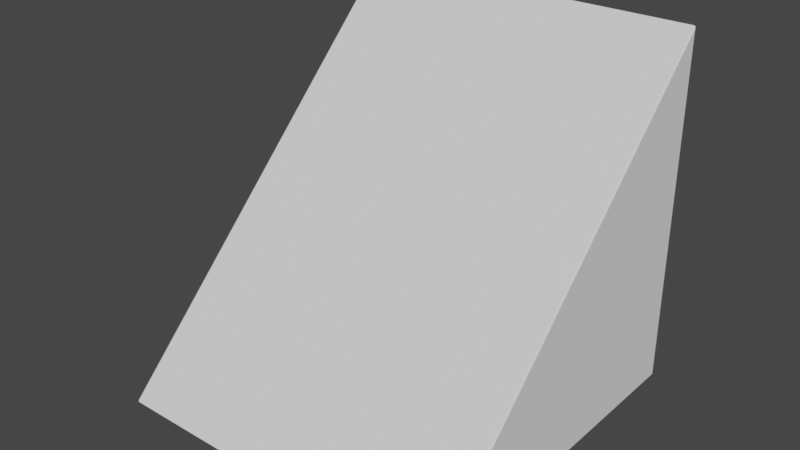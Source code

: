 # Source: primitive-wedge.blend  (saved by Blender 2.80.41; exported with 4.5.12 LTS)
import bpy
from mathutils import Matrix  # noqa: F401  (used for matrix-valued properties, if any)

bpy.ops.wm.read_factory_settings(use_empty=True)
scene = bpy.context.scene
scene.name = 'Scene'

# ---- collections
col_collection = bpy.data.collections.new('Collection'); scene.collection.children.link(col_collection)

# ---- world
world_world = bpy.data.worlds.new('World'); scene.world = world_world
world_world.color = (0.05088, 0.05088, 0.05088)
world_world.use_sun_shadow = False
world_world.sun_shadow_jitter_overblur = 0.0

# ---- meshes
me_cube_001 = bpy.data.meshes.new('Cube.001')
me_cube_001.from_pydata([(-0.5, -0.5, 1.675e-05), (-0.5, 0.5, 1.24e-05), (-0.5, 0.5, 1.0), (0.5, -0.5, 1.675e-05), (0.5, 0.5, 1.24e-05), (0.5, 0.5, 1.0)], [], [(0, 2, 1), (1, 2, 5, 4), (4, 5, 3), (1, 4, 3, 0), (5, 2, 0, 3)])
_uv = me_cube_001.uv_layers.new(name='UVMap')
_uv.uv.foreach_set('vector', [0.625, 0.0, 0.625, 0.25, 0.375, 0.25, 0.375, 0.25, 0.625, 0.25, 0.625, 0.5, 0.375, 0.5, 0.375, 0.5, 0.625, 0.5, 0.375, 0.75, 0.125, 0.5, 0.375, 0.5, 0.375, 0.75, 0.125, 0.75, 0.625, 0.5, 0.875, 0.5, 0.875, 0.75, 0.625, 0.75])
me_cube_001.use_remesh_preserve_volume = False
me_cube_001.use_remesh_preserve_attributes = False
me_cube_001.use_mirror_vertex_groups = False
me_cube_001.update()

# ---- objects
ob_cube = bpy.data.objects.new('Cube', me_cube_001)

# ---- transforms, parenting, visibility, modifiers, constraints
ob_cube.location = (0.0, 0.0, 0.0)
ob_cube.lineart.crease_threshold = 0.0
_m = ob_cube.modifiers.new('Bevel', 'BEVEL')
_m.width = 0.004
_m.width_pct = 0.004
_m.segments = 2
_m.limit_method = 'NONE'
_m.spread = 0.0

# ---- collection membership
col_collection.objects.link(ob_cube)

# ---- scene / render settings (as saved in the file)
scene.frame_start = 1; scene.frame_end = 250; scene.frame_set(1)
scene.render.engine = 'BLENDER_EEVEE_NEXT'
scene.render.motion_blur_shutter = 1.0
scene.cycles.use_denoising = False
scene.cycles.samples = 128
scene.cycles.sampling_pattern = 'TABULATED_SOBOL'
scene.cycles.use_adaptive_sampling = False
scene.cycles.use_light_tree = False
scene.view_settings.view_transform = 'Filmic'
bpy.context.view_layer.update()

# ---- added for rendering (the .blend has no active camera and no usable light): camera, sun
cam_auto = bpy.data.cameras.new('AutoCamera')
cam_auto.lens = 50.0
cam_auto.sensor_width = 36.0
cam_auto.clip_end = 1000.0
ob_auto_camera = bpy.data.objects.new('AutoCamera', cam_auto)
scene.collection.objects.link(ob_auto_camera)
ob_auto_camera.location = (1.60103, -1.92052, 1.78013)
ob_auto_camera.rotation_euler = (1.09748, -7.21219e-08, 0.694738)
scene.camera = ob_auto_camera
light_auto_sun = bpy.data.lights.new('AutoSun', 'SUN')
light_auto_sun.energy = 3.0
light_auto_sun.angle = 0.0523599
ob_auto_sun = bpy.data.objects.new('AutoSun', light_auto_sun)
scene.collection.objects.link(ob_auto_sun)
ob_auto_sun.rotation_euler = (0.872665, 0.174533, 0.523599)
bpy.context.view_layer.update()
